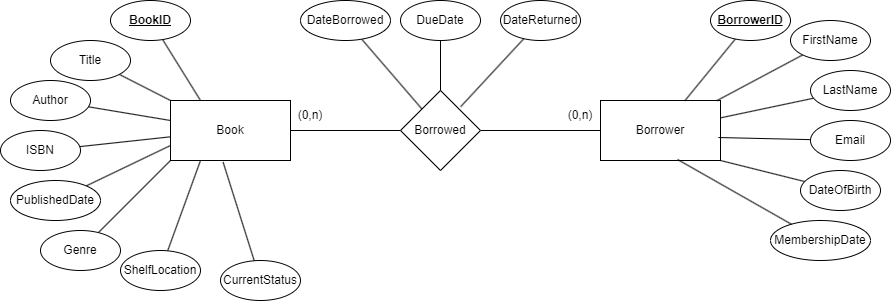

The diagram above was exported from draw.io. Its source (the exported page's mxGraphModel, read from the mxfile embedded in the PNG):
<mxGraphModel dx="1921" dy="1160" grid="1" gridSize="10" guides="1" tooltips="1" connect="1" arrows="1" fold="1" page="1" pageScale="1" pageWidth="827" pageHeight="1169" math="0" shadow="0">
  <root>
    <mxCell id="0" />
    <mxCell id="1" parent="0" />
    <mxCell id="ExqzX41Pvh_Lgi--emRg-38" style="edgeStyle=orthogonalEdgeStyle;rounded=0;orthogonalLoop=1;jettySize=auto;html=1;entryX=1;entryY=0.5;entryDx=0;entryDy=0;endArrow=none;endFill=0;" edge="1" parent="1" source="ExqzX41Pvh_Lgi--emRg-2" target="ExqzX41Pvh_Lgi--emRg-13">
      <mxGeometry relative="1" as="geometry" />
    </mxCell>
    <mxCell id="ExqzX41Pvh_Lgi--emRg-2" value="Borrower" style="rounded=0;whiteSpace=wrap;html=1;" vertex="1" parent="1">
      <mxGeometry x="320" y="180" width="120" height="60" as="geometry" />
    </mxCell>
    <mxCell id="ExqzX41Pvh_Lgi--emRg-5" style="edgeStyle=orthogonalEdgeStyle;rounded=0;orthogonalLoop=1;jettySize=auto;html=1;entryX=0;entryY=0.5;entryDx=0;entryDy=0;endArrow=none;endFill=0;" edge="1" parent="1" source="ExqzX41Pvh_Lgi--emRg-7" target="ExqzX41Pvh_Lgi--emRg-13">
      <mxGeometry relative="1" as="geometry" />
    </mxCell>
    <mxCell id="ExqzX41Pvh_Lgi--emRg-7" value="Book" style="rounded=0;whiteSpace=wrap;html=1;" vertex="1" parent="1">
      <mxGeometry x="-110" y="180" width="120" height="60" as="geometry" />
    </mxCell>
    <mxCell id="ExqzX41Pvh_Lgi--emRg-9" value="(0,n)" style="text;html=1;strokeColor=none;fillColor=none;align=center;verticalAlign=middle;whiteSpace=wrap;rounded=0;" vertex="1" parent="1">
      <mxGeometry x="10" y="190" width="40" height="10" as="geometry" />
    </mxCell>
    <mxCell id="ExqzX41Pvh_Lgi--emRg-10" value="(0,n)" style="text;html=1;strokeColor=none;fillColor=none;align=center;verticalAlign=middle;whiteSpace=wrap;rounded=0;" vertex="1" parent="1">
      <mxGeometry x="280" y="190" width="40" height="10" as="geometry" />
    </mxCell>
    <mxCell id="ExqzX41Pvh_Lgi--emRg-13" value="Borrowed" style="rhombus;whiteSpace=wrap;html=1;" vertex="1" parent="1">
      <mxGeometry x="120" y="170" width="80" height="80" as="geometry" />
    </mxCell>
    <mxCell id="ExqzX41Pvh_Lgi--emRg-16" style="rounded=0;orthogonalLoop=1;jettySize=auto;html=1;entryX=0.25;entryY=0;entryDx=0;entryDy=0;endArrow=none;endFill=0;" edge="1" parent="1" source="ExqzX41Pvh_Lgi--emRg-17" target="ExqzX41Pvh_Lgi--emRg-7">
      <mxGeometry relative="1" as="geometry" />
    </mxCell>
    <mxCell id="ExqzX41Pvh_Lgi--emRg-17" value="&lt;u&gt;&lt;b&gt;BookID&lt;/b&gt;&lt;/u&gt;" style="ellipse;whiteSpace=wrap;html=1;" vertex="1" parent="1">
      <mxGeometry x="-170" y="80" width="80" height="40" as="geometry" />
    </mxCell>
    <mxCell id="ExqzX41Pvh_Lgi--emRg-20" style="edgeStyle=none;shape=connector;rounded=0;orthogonalLoop=1;jettySize=auto;html=1;labelBackgroundColor=default;strokeColor=default;align=center;verticalAlign=middle;fontFamily=Helvetica;fontSize=11;fontColor=default;endArrow=none;endFill=0;" edge="1" parent="1" source="ExqzX41Pvh_Lgi--emRg-21" target="ExqzX41Pvh_Lgi--emRg-2">
      <mxGeometry relative="1" as="geometry" />
    </mxCell>
    <mxCell id="ExqzX41Pvh_Lgi--emRg-21" value="&lt;u&gt;&lt;b&gt;BorrowerID&lt;/b&gt;&lt;/u&gt;" style="ellipse;whiteSpace=wrap;html=1;" vertex="1" parent="1">
      <mxGeometry x="430" y="80" width="80" height="40" as="geometry" />
    </mxCell>
    <mxCell id="ExqzX41Pvh_Lgi--emRg-22" style="edgeStyle=none;shape=connector;rounded=0;orthogonalLoop=1;jettySize=auto;html=1;labelBackgroundColor=default;strokeColor=default;align=center;verticalAlign=middle;fontFamily=Helvetica;fontSize=11;fontColor=default;endArrow=none;endFill=0;" edge="1" parent="1" source="ExqzX41Pvh_Lgi--emRg-23" target="ExqzX41Pvh_Lgi--emRg-7">
      <mxGeometry relative="1" as="geometry" />
    </mxCell>
    <mxCell id="ExqzX41Pvh_Lgi--emRg-23" value="Title" style="ellipse;whiteSpace=wrap;html=1;" vertex="1" parent="1">
      <mxGeometry x="-230" y="120" width="80" height="40" as="geometry" />
    </mxCell>
    <mxCell id="ExqzX41Pvh_Lgi--emRg-24" style="edgeStyle=none;shape=connector;rounded=0;orthogonalLoop=1;jettySize=auto;html=1;labelBackgroundColor=default;strokeColor=default;align=center;verticalAlign=middle;fontFamily=Helvetica;fontSize=11;fontColor=default;endArrow=none;endFill=0;" edge="1" parent="1" source="ExqzX41Pvh_Lgi--emRg-25" target="ExqzX41Pvh_Lgi--emRg-7">
      <mxGeometry relative="1" as="geometry" />
    </mxCell>
    <mxCell id="ExqzX41Pvh_Lgi--emRg-25" value="Author" style="ellipse;whiteSpace=wrap;html=1;" vertex="1" parent="1">
      <mxGeometry x="-270" y="160" width="80" height="40" as="geometry" />
    </mxCell>
    <mxCell id="ExqzX41Pvh_Lgi--emRg-26" style="edgeStyle=none;shape=connector;rounded=0;orthogonalLoop=1;jettySize=auto;html=1;labelBackgroundColor=default;strokeColor=default;align=center;verticalAlign=middle;fontFamily=Helvetica;fontSize=11;fontColor=default;endArrow=none;endFill=0;" edge="1" parent="1" source="ExqzX41Pvh_Lgi--emRg-27" target="ExqzX41Pvh_Lgi--emRg-7">
      <mxGeometry relative="1" as="geometry" />
    </mxCell>
    <mxCell id="ExqzX41Pvh_Lgi--emRg-27" value="ISBN" style="ellipse;whiteSpace=wrap;html=1;" vertex="1" parent="1">
      <mxGeometry x="-280" y="210" width="80" height="40" as="geometry" />
    </mxCell>
    <mxCell id="ExqzX41Pvh_Lgi--emRg-31" style="edgeStyle=none;shape=connector;rounded=0;orthogonalLoop=1;jettySize=auto;html=1;labelBackgroundColor=default;strokeColor=default;align=center;verticalAlign=middle;fontFamily=Helvetica;fontSize=11;fontColor=default;endArrow=none;endFill=0;" edge="1" parent="1" source="ExqzX41Pvh_Lgi--emRg-32" target="ExqzX41Pvh_Lgi--emRg-2">
      <mxGeometry relative="1" as="geometry" />
    </mxCell>
    <mxCell id="ExqzX41Pvh_Lgi--emRg-32" value="FirstName" style="ellipse;whiteSpace=wrap;html=1;" vertex="1" parent="1">
      <mxGeometry x="510" y="100" width="80" height="40" as="geometry" />
    </mxCell>
    <mxCell id="ExqzX41Pvh_Lgi--emRg-33" style="edgeStyle=none;shape=connector;rounded=0;orthogonalLoop=1;jettySize=auto;html=1;labelBackgroundColor=default;strokeColor=default;align=center;verticalAlign=middle;fontFamily=Helvetica;fontSize=11;fontColor=default;endArrow=none;endFill=0;" edge="1" parent="1" source="ExqzX41Pvh_Lgi--emRg-34" target="ExqzX41Pvh_Lgi--emRg-2">
      <mxGeometry relative="1" as="geometry" />
    </mxCell>
    <mxCell id="ExqzX41Pvh_Lgi--emRg-34" value="LastName" style="ellipse;whiteSpace=wrap;html=1;" vertex="1" parent="1">
      <mxGeometry x="530" y="150" width="80" height="40" as="geometry" />
    </mxCell>
    <mxCell id="ExqzX41Pvh_Lgi--emRg-43" style="rounded=0;orthogonalLoop=1;jettySize=auto;html=1;entryX=0;entryY=0.75;entryDx=0;entryDy=0;endArrow=none;endFill=0;" edge="1" parent="1" source="ExqzX41Pvh_Lgi--emRg-39" target="ExqzX41Pvh_Lgi--emRg-7">
      <mxGeometry relative="1" as="geometry" />
    </mxCell>
    <mxCell id="ExqzX41Pvh_Lgi--emRg-39" value="PublishedDate" style="ellipse;whiteSpace=wrap;html=1;" vertex="1" parent="1">
      <mxGeometry x="-270" y="260" width="90" height="40" as="geometry" />
    </mxCell>
    <mxCell id="ExqzX41Pvh_Lgi--emRg-40" value="CurrentStatus" style="ellipse;whiteSpace=wrap;html=1;" vertex="1" parent="1">
      <mxGeometry x="-60" y="340" width="80" height="40" as="geometry" />
    </mxCell>
    <mxCell id="ExqzX41Pvh_Lgi--emRg-45" style="edgeStyle=none;rounded=0;orthogonalLoop=1;jettySize=auto;html=1;entryX=0;entryY=1;entryDx=0;entryDy=0;strokeColor=default;align=center;verticalAlign=middle;fontFamily=Helvetica;fontSize=11;fontColor=default;labelBackgroundColor=default;endArrow=none;endFill=0;" edge="1" parent="1" source="ExqzX41Pvh_Lgi--emRg-41" target="ExqzX41Pvh_Lgi--emRg-7">
      <mxGeometry relative="1" as="geometry" />
    </mxCell>
    <mxCell id="ExqzX41Pvh_Lgi--emRg-41" value="Genre" style="ellipse;whiteSpace=wrap;html=1;" vertex="1" parent="1">
      <mxGeometry x="-240" y="310" width="80" height="40" as="geometry" />
    </mxCell>
    <mxCell id="ExqzX41Pvh_Lgi--emRg-46" style="edgeStyle=none;rounded=0;orthogonalLoop=1;jettySize=auto;html=1;entryX=0.25;entryY=1;entryDx=0;entryDy=0;strokeColor=default;align=center;verticalAlign=middle;fontFamily=Helvetica;fontSize=11;fontColor=default;labelBackgroundColor=default;endArrow=none;endFill=0;" edge="1" parent="1" source="ExqzX41Pvh_Lgi--emRg-42" target="ExqzX41Pvh_Lgi--emRg-7">
      <mxGeometry relative="1" as="geometry" />
    </mxCell>
    <mxCell id="ExqzX41Pvh_Lgi--emRg-42" value="ShelfLocation" style="ellipse;whiteSpace=wrap;html=1;" vertex="1" parent="1">
      <mxGeometry x="-160" y="330" width="80" height="40" as="geometry" />
    </mxCell>
    <mxCell id="ExqzX41Pvh_Lgi--emRg-47" style="edgeStyle=none;rounded=0;orthogonalLoop=1;jettySize=auto;html=1;entryX=0.438;entryY=1.025;entryDx=0;entryDy=0;entryPerimeter=0;strokeColor=default;align=center;verticalAlign=middle;fontFamily=Helvetica;fontSize=11;fontColor=default;labelBackgroundColor=default;endArrow=none;endFill=0;" edge="1" parent="1" source="ExqzX41Pvh_Lgi--emRg-40" target="ExqzX41Pvh_Lgi--emRg-7">
      <mxGeometry relative="1" as="geometry" />
    </mxCell>
    <mxCell id="ExqzX41Pvh_Lgi--emRg-48" value="Email" style="ellipse;whiteSpace=wrap;html=1;" vertex="1" parent="1">
      <mxGeometry x="530" y="200" width="80" height="40" as="geometry" />
    </mxCell>
    <mxCell id="ExqzX41Pvh_Lgi--emRg-49" value="MembershipDate" style="ellipse;whiteSpace=wrap;html=1;" vertex="1" parent="1">
      <mxGeometry x="490" y="300" width="100" height="40" as="geometry" />
    </mxCell>
    <mxCell id="ExqzX41Pvh_Lgi--emRg-53" style="edgeStyle=none;rounded=0;orthogonalLoop=1;jettySize=auto;html=1;entryX=1;entryY=1;entryDx=0;entryDy=0;strokeColor=default;align=center;verticalAlign=middle;fontFamily=Helvetica;fontSize=11;fontColor=default;labelBackgroundColor=default;endArrow=none;endFill=0;" edge="1" parent="1" source="ExqzX41Pvh_Lgi--emRg-50" target="ExqzX41Pvh_Lgi--emRg-2">
      <mxGeometry relative="1" as="geometry" />
    </mxCell>
    <mxCell id="ExqzX41Pvh_Lgi--emRg-50" value="DateOfBirth" style="ellipse;whiteSpace=wrap;html=1;" vertex="1" parent="1">
      <mxGeometry x="520" y="250" width="80" height="40" as="geometry" />
    </mxCell>
    <mxCell id="ExqzX41Pvh_Lgi--emRg-52" style="edgeStyle=none;rounded=0;orthogonalLoop=1;jettySize=auto;html=1;entryX=0.642;entryY=0.983;entryDx=0;entryDy=0;entryPerimeter=0;strokeColor=default;align=center;verticalAlign=middle;fontFamily=Helvetica;fontSize=11;fontColor=default;labelBackgroundColor=default;endArrow=none;endFill=0;" edge="1" parent="1" source="ExqzX41Pvh_Lgi--emRg-49" target="ExqzX41Pvh_Lgi--emRg-2">
      <mxGeometry relative="1" as="geometry" />
    </mxCell>
    <mxCell id="ExqzX41Pvh_Lgi--emRg-54" style="edgeStyle=none;rounded=0;orthogonalLoop=1;jettySize=auto;html=1;entryX=0.983;entryY=0.617;entryDx=0;entryDy=0;entryPerimeter=0;strokeColor=default;align=center;verticalAlign=middle;fontFamily=Helvetica;fontSize=11;fontColor=default;labelBackgroundColor=default;endArrow=none;endFill=0;" edge="1" parent="1" source="ExqzX41Pvh_Lgi--emRg-48" target="ExqzX41Pvh_Lgi--emRg-2">
      <mxGeometry relative="1" as="geometry" />
    </mxCell>
    <mxCell id="ExqzX41Pvh_Lgi--emRg-58" style="edgeStyle=none;rounded=0;orthogonalLoop=1;jettySize=auto;html=1;strokeColor=default;align=center;verticalAlign=middle;fontFamily=Helvetica;fontSize=11;fontColor=default;labelBackgroundColor=default;endArrow=none;endFill=0;" edge="1" parent="1" source="ExqzX41Pvh_Lgi--emRg-55" target="ExqzX41Pvh_Lgi--emRg-13">
      <mxGeometry relative="1" as="geometry" />
    </mxCell>
    <mxCell id="ExqzX41Pvh_Lgi--emRg-55" value="DateBorrowed" style="ellipse;whiteSpace=wrap;html=1;" vertex="1" parent="1">
      <mxGeometry x="20" y="80" width="90" height="40" as="geometry" />
    </mxCell>
    <mxCell id="ExqzX41Pvh_Lgi--emRg-60" style="edgeStyle=none;rounded=0;orthogonalLoop=1;jettySize=auto;html=1;entryX=0.752;entryY=0.203;entryDx=0;entryDy=0;strokeColor=default;align=center;verticalAlign=middle;fontFamily=Helvetica;fontSize=11;fontColor=default;labelBackgroundColor=default;endArrow=none;endFill=0;entryPerimeter=0;" edge="1" parent="1" source="ExqzX41Pvh_Lgi--emRg-56" target="ExqzX41Pvh_Lgi--emRg-13">
      <mxGeometry relative="1" as="geometry" />
    </mxCell>
    <mxCell id="ExqzX41Pvh_Lgi--emRg-56" value="DateReturned" style="ellipse;whiteSpace=wrap;html=1;" vertex="1" parent="1">
      <mxGeometry x="220" y="80" width="80" height="40" as="geometry" />
    </mxCell>
    <mxCell id="ExqzX41Pvh_Lgi--emRg-59" style="edgeStyle=none;rounded=0;orthogonalLoop=1;jettySize=auto;html=1;entryX=0.5;entryY=0;entryDx=0;entryDy=0;strokeColor=default;align=center;verticalAlign=middle;fontFamily=Helvetica;fontSize=11;fontColor=default;labelBackgroundColor=default;endArrow=none;endFill=0;" edge="1" parent="1" source="ExqzX41Pvh_Lgi--emRg-57" target="ExqzX41Pvh_Lgi--emRg-13">
      <mxGeometry relative="1" as="geometry" />
    </mxCell>
    <mxCell id="ExqzX41Pvh_Lgi--emRg-57" value="DueDate" style="ellipse;whiteSpace=wrap;html=1;" vertex="1" parent="1">
      <mxGeometry x="120" y="80" width="80" height="40" as="geometry" />
    </mxCell>
  </root>
</mxGraphModel>